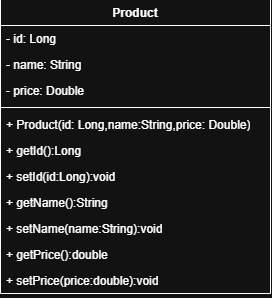

The diagram above was exported from draw.io. Its source (the exported page's mxGraphModel, read from the mxfile embedded in the PNG):
<mxGraphModel dx="644" dy="329" grid="1" gridSize="10" guides="1" tooltips="1" connect="1" arrows="1" fold="1" page="1" pageScale="1" pageWidth="850" pageHeight="1100" math="0" shadow="0">
  <root>
    <mxCell id="0" />
    <mxCell id="1" parent="0" />
    <mxCell id="H3sbzPHhxd3Z-XmFykSW-5" parent="1" style="swimlane;fontStyle=1;align=center;verticalAlign=top;childLayout=stackLayout;horizontal=1;startSize=26;horizontalStack=0;resizeParent=1;resizeParentMax=0;resizeLast=0;collapsible=1;marginBottom=0;whiteSpace=wrap;html=1;" value="Product" vertex="1">
      <mxGeometry height="294" width="270" x="180" y="150" as="geometry" />
    </mxCell>
    <mxCell id="H3sbzPHhxd3Z-XmFykSW-6" parent="H3sbzPHhxd3Z-XmFykSW-5" style="text;strokeColor=none;fillColor=none;align=left;verticalAlign=top;spacingLeft=4;spacingRight=4;overflow=hidden;rotatable=0;points=[[0,0.5],[1,0.5]];portConstraint=eastwest;whiteSpace=wrap;html=1;" value="- id: Long" vertex="1">
      <mxGeometry height="26" width="270" y="26" as="geometry" />
    </mxCell>
    <mxCell id="H3sbzPHhxd3Z-XmFykSW-13" parent="H3sbzPHhxd3Z-XmFykSW-5" style="text;strokeColor=none;fillColor=none;align=left;verticalAlign=top;spacingLeft=4;spacingRight=4;overflow=hidden;rotatable=0;points=[[0,0.5],[1,0.5]];portConstraint=eastwest;whiteSpace=wrap;html=1;" value="- name: String" vertex="1">
      <mxGeometry height="26" width="270" y="52" as="geometry" />
    </mxCell>
    <mxCell id="H3sbzPHhxd3Z-XmFykSW-14" parent="H3sbzPHhxd3Z-XmFykSW-5" style="text;strokeColor=none;fillColor=none;align=left;verticalAlign=top;spacingLeft=4;spacingRight=4;overflow=hidden;rotatable=0;points=[[0,0.5],[1,0.5]];portConstraint=eastwest;whiteSpace=wrap;html=1;" value="- price: Double" vertex="1">
      <mxGeometry height="26" width="270" y="78" as="geometry" />
    </mxCell>
    <mxCell id="H3sbzPHhxd3Z-XmFykSW-7" parent="H3sbzPHhxd3Z-XmFykSW-5" style="line;strokeWidth=1;fillColor=none;align=left;verticalAlign=middle;spacingTop=-1;spacingLeft=3;spacingRight=3;rotatable=0;labelPosition=right;points=[];portConstraint=eastwest;strokeColor=inherit;" value="" vertex="1">
      <mxGeometry height="8" width="270" y="104" as="geometry" />
    </mxCell>
    <mxCell id="H3sbzPHhxd3Z-XmFykSW-8" parent="H3sbzPHhxd3Z-XmFykSW-5" style="text;strokeColor=none;fillColor=none;align=left;verticalAlign=top;spacingLeft=4;spacingRight=4;overflow=hidden;rotatable=0;points=[[0,0.5],[1,0.5]];portConstraint=eastwest;whiteSpace=wrap;html=1;" value="+ Product(id: Long,name:String,price: Double)" vertex="1">
      <mxGeometry height="26" width="270" y="112" as="geometry" />
    </mxCell>
    <mxCell id="H3sbzPHhxd3Z-XmFykSW-15" parent="H3sbzPHhxd3Z-XmFykSW-5" style="text;strokeColor=none;fillColor=none;align=left;verticalAlign=top;spacingLeft=4;spacingRight=4;overflow=hidden;rotatable=0;points=[[0,0.5],[1,0.5]];portConstraint=eastwest;whiteSpace=wrap;html=1;" value="+ getId():Long" vertex="1">
      <mxGeometry height="26" width="270" y="138" as="geometry" />
    </mxCell>
    <mxCell id="H3sbzPHhxd3Z-XmFykSW-16" parent="H3sbzPHhxd3Z-XmFykSW-5" style="text;strokeColor=none;fillColor=none;align=left;verticalAlign=top;spacingLeft=4;spacingRight=4;overflow=hidden;rotatable=0;points=[[0,0.5],[1,0.5]];portConstraint=eastwest;whiteSpace=wrap;html=1;" value="+ setId(id:Long):void" vertex="1">
      <mxGeometry height="26" width="270" y="164" as="geometry" />
    </mxCell>
    <mxCell id="H3sbzPHhxd3Z-XmFykSW-17" parent="H3sbzPHhxd3Z-XmFykSW-5" style="text;strokeColor=none;fillColor=none;align=left;verticalAlign=top;spacingLeft=4;spacingRight=4;overflow=hidden;rotatable=0;points=[[0,0.5],[1,0.5]];portConstraint=eastwest;whiteSpace=wrap;html=1;" value="+ getName():String" vertex="1">
      <mxGeometry height="26" width="270" y="190" as="geometry" />
    </mxCell>
    <mxCell id="H3sbzPHhxd3Z-XmFykSW-20" parent="H3sbzPHhxd3Z-XmFykSW-5" style="text;strokeColor=none;fillColor=none;align=left;verticalAlign=top;spacingLeft=4;spacingRight=4;overflow=hidden;rotatable=0;points=[[0,0.5],[1,0.5]];portConstraint=eastwest;whiteSpace=wrap;html=1;" value="+ setName(name:String):void" vertex="1">
      <mxGeometry height="26" width="270" y="216" as="geometry" />
    </mxCell>
    <mxCell id="H3sbzPHhxd3Z-XmFykSW-21" parent="H3sbzPHhxd3Z-XmFykSW-5" style="text;strokeColor=none;fillColor=none;align=left;verticalAlign=top;spacingLeft=4;spacingRight=4;overflow=hidden;rotatable=0;points=[[0,0.5],[1,0.5]];portConstraint=eastwest;whiteSpace=wrap;html=1;" value="+ getPrice():double" vertex="1">
      <mxGeometry height="26" width="270" y="242" as="geometry" />
    </mxCell>
    <mxCell id="H3sbzPHhxd3Z-XmFykSW-22" parent="H3sbzPHhxd3Z-XmFykSW-5" style="text;strokeColor=none;fillColor=none;align=left;verticalAlign=top;spacingLeft=4;spacingRight=4;overflow=hidden;rotatable=0;points=[[0,0.5],[1,0.5]];portConstraint=eastwest;whiteSpace=wrap;html=1;" value="+ setPrice(price:double):void" vertex="1">
      <mxGeometry height="26" width="270" y="268" as="geometry" />
    </mxCell>
  </root>
</mxGraphModel>